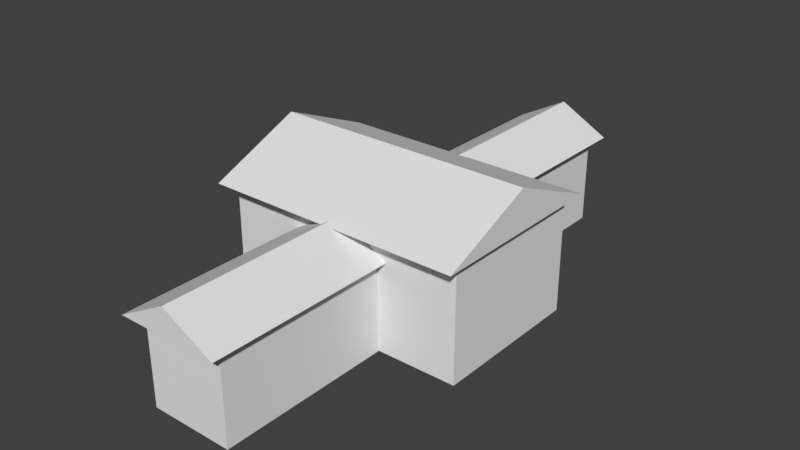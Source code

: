 # Source: large_house.blend  (saved by Blender 2.79.0; exported with 4.5.12 LTS)
import bpy
from mathutils import Matrix  # noqa: F401  (used for matrix-valued properties, if any)

bpy.ops.wm.read_factory_settings(use_empty=True)
scene = bpy.context.scene
scene.name = 'Scene'

# ---- collections
col_collection_1 = bpy.data.collections.new('Collection 1'); scene.collection.children.link(col_collection_1)

# ---- materials (node trees are filled in below, after node groups)
mat_material_001 = bpy.data.materials.new('Material.001')
mat_material_001.alpha_threshold = 0.0
mat_material_001.use_transparent_shadow = False
mat_material_001.roughness = 0.5

# ---- material node trees

# ---- world
world_world = bpy.data.worlds.new('World'); scene.world = world_world
world_world.color = (0.05088, 0.05088, 0.05088)
world_world.use_sun_shadow = False
world_world.sun_shadow_jitter_overblur = 0.0
world_world.cycles.sampling_method = 'MANUAL'

# ---- meshes
me_cube_006 = bpy.data.meshes.new('Cube.006')
me_cube_006.from_pydata([(-4.438, -23.45, -1.0), (0.0, -23.45, 1.395), (-4.438, 23.45, -1.0), (0.0, 23.45, 1.395), (4.438, -23.45, -1.0), (4.438, 23.45, -1.0), (-3.636, -22.17, -8.851), (-3.636, -22.17, -1.094), (-3.636, 22.17, -8.851), (-3.636, 22.17, -1.094), (3.636, -22.17, -8.851), (3.636, -22.17, -1.094), (3.636, 22.17, -8.851), (3.636, 22.17, -1.094), (11.39, -8.451, 1.121), (11.39, -0.179, 4.638), (-11.45, -8.451, 1.121), (-11.45, -0.179, 4.638), (11.39, 8.093, 1.121), (-11.45, 8.093, 1.121), (10.77, -6.956, -8.775), (10.77, -6.956, 1.257), (-10.82, -6.956, -8.775), (-10.82, -6.956, 1.257), (10.77, 6.598, -8.775), (10.77, 6.598, 1.257), (-10.82, 6.598, -8.775), (-10.82, 6.598, 1.257)], [], [(0, 1, 3, 2), (2, 3, 5), (5, 3, 1, 4), (4, 1, 0), (2, 5, 4, 0), (6, 7, 9, 8), (8, 9, 13, 12), (12, 13, 11, 10), (10, 11, 7, 6), (8, 12, 10, 6), (13, 9, 7, 11), (14, 15, 17, 16), (16, 17, 19), (19, 17, 15, 18), (18, 15, 14), (16, 19, 18, 14), (20, 21, 23, 22), (22, 23, 27, 26), (26, 27, 25, 24), (24, 25, 21, 20), (22, 26, 24, 20), (27, 23, 21, 25)])
_uv = me_cube_006.uv_layers.new(name='UVMap')
_uv.uv.foreach_set('vector', [0.8913, 0.08768, 0.9608, 0.08768, 0.9608, 0.8521, 0.8913, 0.8521, 0.4135, 0.5988, 0.376, 0.5265, 0.4135, 0.4542, 0.9608, 0.8521, 0.8913, 0.8521, 0.8913, 0.08768, 0.9608, 0.08768, 0.4135, 0.5988, 0.376, 0.5265, 0.4135, 0.4542, 0.02442, 0.08194, 0.1635, 0.08194, 0.1635, 0.8464, 0.02442, 0.8464, 0.5742, 0.8016, 0.4526, 0.8016, 0.4526, 0.07907, 0.5742, 0.07907, 0.2185, 0.9376, 0.2185, 0.8111, 0.3325, 0.8111, 0.3325, 0.9376, 0.4526, 0.07907, 0.5742, 0.07907, 0.5742, 0.8016, 0.4526, 0.8016, 0.2185, 0.9376, 0.2185, 0.8111, 0.3325, 0.8111, 0.3325, 0.9376, 0.5878, 0.07907, 0.7018, 0.07907, 0.7018, 0.8016, 0.5878, 0.8016, 0.6481, 0.6197, 0.5503, 0.6197, 0.5503, 0.0, 0.6481, 0.0, 0.46, 0.9391, 0.46, 0.8094, 0.8322, 0.8094, 0.8322, 0.9391, 0.4385, 0.8848, 0.3834, 0.7499, 0.4385, 0.6151, 0.8322, 0.8094, 0.8322, 0.9391, 0.46, 0.9391, 0.46, 0.8094, 0.4385, 0.8848, 0.3834, 0.7499, 0.4385, 0.6151, 0.4229, 0.4542, 0.1635, 0.4542, 0.1635, 0.08194, 0.4229, 0.08194, 0.7018, 0.4309, 0.859, 0.4309, 0.859, 0.7828, 0.7018, 0.7828, 0.8802, 0.3584, 0.723, 0.3584, 0.723, 0.1376, 0.8802, 0.1376, 0.7018, 0.4309, 0.859, 0.4309, 0.859, 0.7828, 0.7018, 0.7828, 0.8802, 0.3584, 0.723, 0.3584, 0.723, 0.1376, 0.8802, 0.1376, 0.376, 0.8061, 0.1635, 0.8061, 0.1635, 0.4542, 0.376, 0.4542, 0.524, 0.9215, 0.3417, 0.9215, 0.3417, 0.6197, 0.524, 0.6197])
me_cube_006.materials.append(mat_material_001)
me_cube_006.use_remesh_preserve_volume = False
me_cube_006.use_remesh_preserve_attributes = False
me_cube_006.use_mirror_vertex_groups = False
me_cube_006.update()

# ---- objects
ob_cube_001 = bpy.data.objects.new('Cube.001', me_cube_006)

# ---- transforms, parenting, visibility, modifiers, constraints
ob_cube_001.location = (0.0, 0.0, 8.4)
ob_cube_001.lineart.crease_threshold = 0.0

# ---- collection membership
col_collection_1.objects.link(ob_cube_001)

# ---- scene / render settings (as saved in the file)
scene.frame_start = 1; scene.frame_end = 250; scene.frame_set(0)
scene.render.engine = 'BLENDER_EEVEE_NEXT'
scene.render.resolution_percentage = 50
scene.render.dither_intensity = 0.0
scene.cycles.use_denoising = False
scene.cycles.samples = 128
scene.cycles.sampling_pattern = 'TABULATED_SOBOL'
scene.cycles.use_adaptive_sampling = False
scene.cycles.use_light_tree = False
scene.cycles.blur_glossy = 0.0
scene.cycles.sample_clamp_indirect = 0.0
scene.view_settings.view_transform = 'Standard'
bpy.context.view_layer.update()

# ---- added for rendering (the .blend has no active camera and no usable light): camera, sun
cam_auto = bpy.data.cameras.new('AutoCamera')
cam_auto.lens = 50.0
cam_auto.sensor_width = 36.0
cam_auto.clip_end = 1000.0
ob_auto_camera = bpy.data.objects.new('AutoCamera', cam_auto)
scene.collection.objects.link(ob_auto_camera)
ob_auto_camera.location = (49.8304, -59.8308, 46.1809)
ob_auto_camera.rotation_euler = (1.09748, -7.21219e-08, 0.694738)
scene.camera = ob_auto_camera
light_auto_sun = bpy.data.lights.new('AutoSun', 'SUN')
light_auto_sun.energy = 3.0
light_auto_sun.angle = 0.0523599
ob_auto_sun = bpy.data.objects.new('AutoSun', light_auto_sun)
scene.collection.objects.link(ob_auto_sun)
ob_auto_sun.rotation_euler = (0.872665, 0.174533, 0.523599)
bpy.context.view_layer.update()
